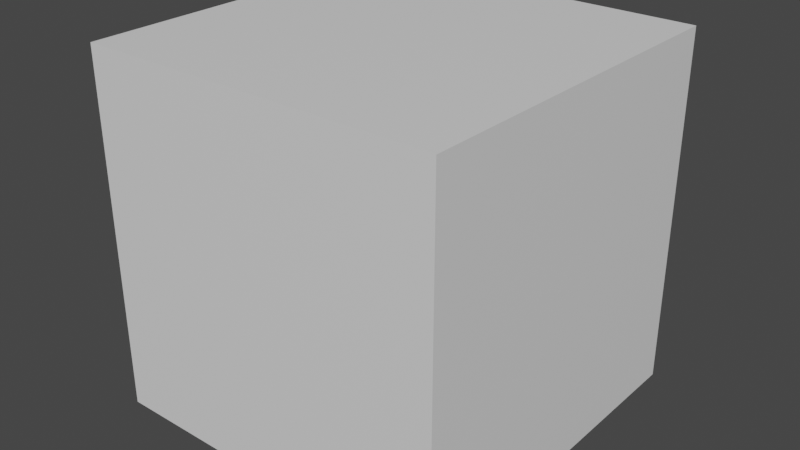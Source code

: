 # Source: cube.blend  (saved by Blender 3.5.10; exported with 4.5.12 LTS)
import bpy
from mathutils import Matrix  # noqa: F401  (used for matrix-valued properties, if any)

bpy.ops.wm.read_factory_settings(use_empty=True)
scene = bpy.context.scene
scene.name = 'Scene'

# ---- collections
col_collection = bpy.data.collections.new('Collection'); scene.collection.children.link(col_collection)

# ---- materials (node trees are filled in below, after node groups)
mat_material = bpy.data.materials.new('Material')
mat_material.alpha_threshold = 0.0
mat_material.use_transparent_shadow = False
mat_material.roughness = 0.5
mat_material.line_color = (0.0, 0.0, 0.0, 1.0)

# ---- material node trees
mat_material.use_nodes = True; mat_material.node_tree.nodes.clear()
_N = mat_material.node_tree.nodes; _L = mat_material.node_tree.links
n0 = _N.new('ShaderNodeOutputMaterial'); n0.name = 'Material Output'; n0.location = (300, 300)
n1 = _N.new('ShaderNodeBsdfPrincipled'); n1.name = 'Principled BSDF'; n1.location = (10, 300)
n1.distribution = 'GGX'
n1.subsurface_method = 'RANDOM_WALK_SKIN'
n1.inputs[3].default_value = 1.45
n1.inputs[27].default_value = (0.0, 0.0, 0.0, 1.0)
n1.inputs[28].default_value = 1.0
_L.new(n1.outputs[0], n0.inputs[0])
n0.is_active_output = True

# ---- world
world_world = bpy.data.worlds.new('World'); scene.world = world_world
world_world.use_nodes = True; world_world.node_tree.nodes.clear()
_N = world_world.node_tree.nodes; _L = world_world.node_tree.links
n0 = _N.new('ShaderNodeOutputWorld'); n0.name = 'World Output'; n0.location = (300, 300)
n1 = _N.new('ShaderNodeBackground'); n1.name = 'Background'; n1.location = (10, 300)
n1.inputs[0].default_value = (0.05088, 0.05088, 0.05088, 1.0)
_L.new(n1.outputs[0], n0.inputs[0])
n0.is_active_output = True
world_world.color = (0.05088, 0.05088, 0.05088)
world_world.use_sun_shadow = False
world_world.sun_shadow_jitter_overblur = 0.0

# ---- meshes
me_cube = bpy.data.meshes.new('Cube')
me_cube.from_pydata([(1.0, 1.0, 1.0), (1.0, 1.0, -1.0), (1.0, -1.0, 1.0), (1.0, -1.0, -1.0), (-1.0, 1.0, 1.0), (-1.0, 1.0, -1.0), (-1.0, -1.0, 1.0), (-1.0, -1.0, -1.0)], [], [(0, 4, 6, 2), (3, 2, 6, 7), (7, 6, 4, 5), (5, 1, 3, 7), (1, 0, 2, 3), (5, 4, 0, 1)])
_uv = me_cube.uv_layers.new(name='UVMap')
_uv.uv.foreach_set('vector', [0.625, 0.5, 0.875, 0.5, 0.875, 0.75, 0.625, 0.75, 0.375, 0.75, 0.625, 0.75, 0.625, 1.0, 0.375, 1.0, 0.375, 0.0, 0.625, 0.0, 0.625, 0.25, 0.375, 0.25, 0.125, 0.5, 0.375, 0.5, 0.375, 0.75, 0.125, 0.75, 0.375, 0.5, 0.625, 0.5, 0.625, 0.75, 0.375, 0.75, 0.375, 0.25, 0.625, 0.25, 0.625, 0.5, 0.375, 0.5])
me_cube.materials.append(mat_material)
me_cube.use_mirror_vertex_groups = False
me_cube.update()

# ---- objects
ob_cube = bpy.data.objects.new('Cube', me_cube)

# ---- transforms, parenting, visibility, modifiers, constraints
ob_cube.location = (0.0, 0.0, 0.0)
ob_cube.scale = (0.5, 0.5, 0.5)
ob_cube.lock_rotations_4d = False
ob_cube.empty_display_type = 'ARROWS'
ob_cube.lineart.crease_threshold = 0.0

# ---- collection membership
col_collection.objects.link(ob_cube)

# ---- scene / render settings (as saved in the file)
scene.frame_start = 1; scene.frame_end = 250; scene.frame_set(1)
scene.render.engine = 'BLENDER_EEVEE_NEXT'
scene.cycles.sampling_pattern = 'TABULATED_SOBOL'
scene.view_settings.view_transform = 'Filmic'
bpy.context.view_layer.update()

# ---- added for rendering (the .blend has no active camera and no usable light): camera, sun
cam_auto = bpy.data.cameras.new('AutoCamera')
cam_auto.lens = 50.0
cam_auto.sensor_width = 36.0
cam_auto.clip_end = 1000.0
ob_auto_camera = bpy.data.objects.new('AutoCamera', cam_auto)
scene.collection.objects.link(ob_auto_camera)
ob_auto_camera.location = (1.60254, -1.92304, 1.28203)
ob_auto_camera.rotation_euler = (1.09748, -7.21219e-08, 0.694738)
scene.camera = ob_auto_camera
light_auto_sun = bpy.data.lights.new('AutoSun', 'SUN')
light_auto_sun.energy = 3.0
light_auto_sun.angle = 0.0523599
ob_auto_sun = bpy.data.objects.new('AutoSun', light_auto_sun)
scene.collection.objects.link(ob_auto_sun)
ob_auto_sun.rotation_euler = (0.872665, 0.174533, 0.523599)
bpy.context.view_layer.update()
